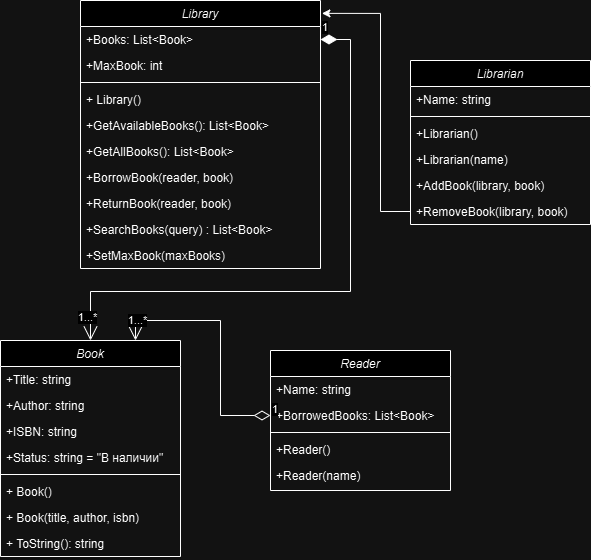

The diagram above was exported from draw.io. Its source (the exported page's mxGraphModel, read from the mxfile embedded in the PNG):
<mxGraphModel dx="1211" dy="640" grid="1" gridSize="10" guides="1" tooltips="1" connect="1" arrows="1" fold="1" page="1" pageScale="1" pageWidth="827" pageHeight="1169" math="0" shadow="0">
  <root>
    <mxCell id="WIyWlLk6GJQsqaUBKTNV-0" />
    <mxCell id="WIyWlLk6GJQsqaUBKTNV-1" parent="WIyWlLk6GJQsqaUBKTNV-0" />
    <mxCell id="zkfFHV4jXpPFQw0GAbJ--0" value="Book" style="swimlane;fontStyle=2;align=center;verticalAlign=top;childLayout=stackLayout;horizontal=1;startSize=26;horizontalStack=0;resizeParent=1;resizeLast=0;collapsible=1;marginBottom=0;rounded=0;shadow=0;strokeWidth=1;" parent="WIyWlLk6GJQsqaUBKTNV-1" vertex="1">
      <mxGeometry x="130" y="400" width="180" height="216" as="geometry">
        <mxRectangle x="230" y="140" width="160" height="26" as="alternateBounds" />
      </mxGeometry>
    </mxCell>
    <mxCell id="zkfFHV4jXpPFQw0GAbJ--1" value="+Title: string" style="text;align=left;verticalAlign=top;spacingLeft=4;spacingRight=4;overflow=hidden;rotatable=0;points=[[0,0.5],[1,0.5]];portConstraint=eastwest;" parent="zkfFHV4jXpPFQw0GAbJ--0" vertex="1">
      <mxGeometry y="26" width="180" height="26" as="geometry" />
    </mxCell>
    <mxCell id="zkfFHV4jXpPFQw0GAbJ--2" value="+Author: string" style="text;align=left;verticalAlign=top;spacingLeft=4;spacingRight=4;overflow=hidden;rotatable=0;points=[[0,0.5],[1,0.5]];portConstraint=eastwest;rounded=0;shadow=0;html=0;" parent="zkfFHV4jXpPFQw0GAbJ--0" vertex="1">
      <mxGeometry y="52" width="180" height="26" as="geometry" />
    </mxCell>
    <mxCell id="zkfFHV4jXpPFQw0GAbJ--3" value="+ISBN: string" style="text;align=left;verticalAlign=top;spacingLeft=4;spacingRight=4;overflow=hidden;rotatable=0;points=[[0,0.5],[1,0.5]];portConstraint=eastwest;rounded=0;shadow=0;html=0;" parent="zkfFHV4jXpPFQw0GAbJ--0" vertex="1">
      <mxGeometry y="78" width="180" height="26" as="geometry" />
    </mxCell>
    <mxCell id="lX32xkKXTtSyA406mIQf-0" value="+Status: string = &quot;В наличии&quot;" style="text;align=left;verticalAlign=top;spacingLeft=4;spacingRight=4;overflow=hidden;rotatable=0;points=[[0,0.5],[1,0.5]];portConstraint=eastwest;rounded=0;shadow=0;html=0;" parent="zkfFHV4jXpPFQw0GAbJ--0" vertex="1">
      <mxGeometry y="104" width="180" height="26" as="geometry" />
    </mxCell>
    <mxCell id="zkfFHV4jXpPFQw0GAbJ--4" value="" style="line;html=1;strokeWidth=1;align=left;verticalAlign=middle;spacingTop=-1;spacingLeft=3;spacingRight=3;rotatable=0;labelPosition=right;points=[];portConstraint=eastwest;" parent="zkfFHV4jXpPFQw0GAbJ--0" vertex="1">
      <mxGeometry y="130" width="180" height="8" as="geometry" />
    </mxCell>
    <mxCell id="lX32xkKXTtSyA406mIQf-8" value="+ Book()" style="text;align=left;verticalAlign=top;spacingLeft=4;spacingRight=4;overflow=hidden;rotatable=0;points=[[0,0.5],[1,0.5]];portConstraint=eastwest;" parent="zkfFHV4jXpPFQw0GAbJ--0" vertex="1">
      <mxGeometry y="138" width="180" height="26" as="geometry" />
    </mxCell>
    <mxCell id="zkfFHV4jXpPFQw0GAbJ--5" value="+ Book(title, author, isbn)" style="text;align=left;verticalAlign=top;spacingLeft=4;spacingRight=4;overflow=hidden;rotatable=0;points=[[0,0.5],[1,0.5]];portConstraint=eastwest;" parent="zkfFHV4jXpPFQw0GAbJ--0" vertex="1">
      <mxGeometry y="164" width="180" height="26" as="geometry" />
    </mxCell>
    <mxCell id="lX32xkKXTtSyA406mIQf-9" value="+ ToString(): string" style="text;align=left;verticalAlign=top;spacingLeft=4;spacingRight=4;overflow=hidden;rotatable=0;points=[[0,0.5],[1,0.5]];portConstraint=eastwest;" parent="zkfFHV4jXpPFQw0GAbJ--0" vertex="1">
      <mxGeometry y="190" width="180" height="26" as="geometry" />
    </mxCell>
    <mxCell id="lX32xkKXTtSyA406mIQf-1" value="Reader" style="swimlane;fontStyle=2;align=center;verticalAlign=top;childLayout=stackLayout;horizontal=1;startSize=26;horizontalStack=0;resizeParent=1;resizeLast=0;collapsible=1;marginBottom=0;rounded=0;shadow=0;strokeWidth=1;" parent="WIyWlLk6GJQsqaUBKTNV-1" vertex="1">
      <mxGeometry x="400" y="410" width="180" height="140" as="geometry">
        <mxRectangle x="230" y="140" width="160" height="26" as="alternateBounds" />
      </mxGeometry>
    </mxCell>
    <mxCell id="lX32xkKXTtSyA406mIQf-2" value="+Name: string" style="text;align=left;verticalAlign=top;spacingLeft=4;spacingRight=4;overflow=hidden;rotatable=0;points=[[0,0.5],[1,0.5]];portConstraint=eastwest;" parent="lX32xkKXTtSyA406mIQf-1" vertex="1">
      <mxGeometry y="26" width="180" height="26" as="geometry" />
    </mxCell>
    <mxCell id="lX32xkKXTtSyA406mIQf-3" value="+BorrowedBooks: List&lt;Book&gt;" style="text;align=left;verticalAlign=top;spacingLeft=4;spacingRight=4;overflow=hidden;rotatable=0;points=[[0,0.5],[1,0.5]];portConstraint=eastwest;rounded=0;shadow=0;html=0;" parent="lX32xkKXTtSyA406mIQf-1" vertex="1">
      <mxGeometry y="52" width="180" height="26" as="geometry" />
    </mxCell>
    <mxCell id="lX32xkKXTtSyA406mIQf-6" value="" style="line;html=1;strokeWidth=1;align=left;verticalAlign=middle;spacingTop=-1;spacingLeft=3;spacingRight=3;rotatable=0;labelPosition=right;points=[];portConstraint=eastwest;" parent="lX32xkKXTtSyA406mIQf-1" vertex="1">
      <mxGeometry y="78" width="180" height="8" as="geometry" />
    </mxCell>
    <mxCell id="lX32xkKXTtSyA406mIQf-10" value="+Reader()" style="text;align=left;verticalAlign=top;spacingLeft=4;spacingRight=4;overflow=hidden;rotatable=0;points=[[0,0.5],[1,0.5]];portConstraint=eastwest;" parent="lX32xkKXTtSyA406mIQf-1" vertex="1">
      <mxGeometry y="86" width="180" height="26" as="geometry" />
    </mxCell>
    <mxCell id="lX32xkKXTtSyA406mIQf-7" value="+Reader(name)" style="text;align=left;verticalAlign=top;spacingLeft=4;spacingRight=4;overflow=hidden;rotatable=0;points=[[0,0.5],[1,0.5]];portConstraint=eastwest;" parent="lX32xkKXTtSyA406mIQf-1" vertex="1">
      <mxGeometry y="112" width="180" height="26" as="geometry" />
    </mxCell>
    <mxCell id="lX32xkKXTtSyA406mIQf-12" value="Librarian" style="swimlane;fontStyle=2;align=center;verticalAlign=top;childLayout=stackLayout;horizontal=1;startSize=26;horizontalStack=0;resizeParent=1;resizeLast=0;collapsible=1;marginBottom=0;rounded=0;shadow=0;strokeWidth=1;" parent="WIyWlLk6GJQsqaUBKTNV-1" vertex="1">
      <mxGeometry x="540" y="120" width="180" height="164" as="geometry">
        <mxRectangle x="230" y="140" width="160" height="26" as="alternateBounds" />
      </mxGeometry>
    </mxCell>
    <mxCell id="lX32xkKXTtSyA406mIQf-13" value="+Name: string" style="text;align=left;verticalAlign=top;spacingLeft=4;spacingRight=4;overflow=hidden;rotatable=0;points=[[0,0.5],[1,0.5]];portConstraint=eastwest;" parent="lX32xkKXTtSyA406mIQf-12" vertex="1">
      <mxGeometry y="26" width="180" height="26" as="geometry" />
    </mxCell>
    <mxCell id="lX32xkKXTtSyA406mIQf-17" value="" style="line;html=1;strokeWidth=1;align=left;verticalAlign=middle;spacingTop=-1;spacingLeft=3;spacingRight=3;rotatable=0;labelPosition=right;points=[];portConstraint=eastwest;" parent="lX32xkKXTtSyA406mIQf-12" vertex="1">
      <mxGeometry y="52" width="180" height="8" as="geometry" />
    </mxCell>
    <mxCell id="lX32xkKXTtSyA406mIQf-19" value="+Librarian()" style="text;align=left;verticalAlign=top;spacingLeft=4;spacingRight=4;overflow=hidden;rotatable=0;points=[[0,0.5],[1,0.5]];portConstraint=eastwest;" parent="lX32xkKXTtSyA406mIQf-12" vertex="1">
      <mxGeometry y="60" width="180" height="26" as="geometry" />
    </mxCell>
    <mxCell id="lX32xkKXTtSyA406mIQf-18" value="+Librarian(name)" style="text;align=left;verticalAlign=top;spacingLeft=4;spacingRight=4;overflow=hidden;rotatable=0;points=[[0,0.5],[1,0.5]];portConstraint=eastwest;" parent="lX32xkKXTtSyA406mIQf-12" vertex="1">
      <mxGeometry y="86" width="180" height="26" as="geometry" />
    </mxCell>
    <mxCell id="lX32xkKXTtSyA406mIQf-20" value="+AddBook(library, book)" style="text;align=left;verticalAlign=top;spacingLeft=4;spacingRight=4;overflow=hidden;rotatable=0;points=[[0,0.5],[1,0.5]];portConstraint=eastwest;" parent="lX32xkKXTtSyA406mIQf-12" vertex="1">
      <mxGeometry y="112" width="180" height="26" as="geometry" />
    </mxCell>
    <mxCell id="lX32xkKXTtSyA406mIQf-21" value="+RemoveBook(library, book)" style="text;align=left;verticalAlign=top;spacingLeft=4;spacingRight=4;overflow=hidden;rotatable=0;points=[[0,0.5],[1,0.5]];portConstraint=eastwest;" parent="lX32xkKXTtSyA406mIQf-12" vertex="1">
      <mxGeometry y="138" width="180" height="26" as="geometry" />
    </mxCell>
    <mxCell id="lX32xkKXTtSyA406mIQf-22" value="Library" style="swimlane;fontStyle=2;align=center;verticalAlign=top;childLayout=stackLayout;horizontal=1;startSize=26;horizontalStack=0;resizeParent=1;resizeLast=0;collapsible=1;marginBottom=0;rounded=0;shadow=0;strokeWidth=1;" parent="WIyWlLk6GJQsqaUBKTNV-1" vertex="1">
      <mxGeometry x="210" y="60" width="240" height="268" as="geometry">
        <mxRectangle x="230" y="140" width="160" height="26" as="alternateBounds" />
      </mxGeometry>
    </mxCell>
    <mxCell id="lX32xkKXTtSyA406mIQf-23" value="+Books: List&lt;Book&gt;" style="text;align=left;verticalAlign=top;spacingLeft=4;spacingRight=4;overflow=hidden;rotatable=0;points=[[0,0.5],[1,0.5]];portConstraint=eastwest;" parent="lX32xkKXTtSyA406mIQf-22" vertex="1">
      <mxGeometry y="26" width="240" height="26" as="geometry" />
    </mxCell>
    <mxCell id="lX32xkKXTtSyA406mIQf-24" value="+MaxBook: int" style="text;align=left;verticalAlign=top;spacingLeft=4;spacingRight=4;overflow=hidden;rotatable=0;points=[[0,0.5],[1,0.5]];portConstraint=eastwest;rounded=0;shadow=0;html=0;" parent="lX32xkKXTtSyA406mIQf-22" vertex="1">
      <mxGeometry y="52" width="240" height="26" as="geometry" />
    </mxCell>
    <mxCell id="lX32xkKXTtSyA406mIQf-27" value="" style="line;html=1;strokeWidth=1;align=left;verticalAlign=middle;spacingTop=-1;spacingLeft=3;spacingRight=3;rotatable=0;labelPosition=right;points=[];portConstraint=eastwest;" parent="lX32xkKXTtSyA406mIQf-22" vertex="1">
      <mxGeometry y="78" width="240" height="8" as="geometry" />
    </mxCell>
    <mxCell id="lX32xkKXTtSyA406mIQf-28" value="+ Library()" style="text;align=left;verticalAlign=top;spacingLeft=4;spacingRight=4;overflow=hidden;rotatable=0;points=[[0,0.5],[1,0.5]];portConstraint=eastwest;" parent="lX32xkKXTtSyA406mIQf-22" vertex="1">
      <mxGeometry y="86" width="240" height="26" as="geometry" />
    </mxCell>
    <mxCell id="lX32xkKXTtSyA406mIQf-29" value="+GetAvailableBooks(): List&lt;Book&gt;" style="text;align=left;verticalAlign=top;spacingLeft=4;spacingRight=4;overflow=hidden;rotatable=0;points=[[0,0.5],[1,0.5]];portConstraint=eastwest;" parent="lX32xkKXTtSyA406mIQf-22" vertex="1">
      <mxGeometry y="112" width="240" height="26" as="geometry" />
    </mxCell>
    <mxCell id="lX32xkKXTtSyA406mIQf-30" value="+GetAllBooks(): List&lt;Book&gt;" style="text;align=left;verticalAlign=top;spacingLeft=4;spacingRight=4;overflow=hidden;rotatable=0;points=[[0,0.5],[1,0.5]];portConstraint=eastwest;" parent="lX32xkKXTtSyA406mIQf-22" vertex="1">
      <mxGeometry y="138" width="240" height="26" as="geometry" />
    </mxCell>
    <mxCell id="lX32xkKXTtSyA406mIQf-31" value="+BorrowBook(reader, book)" style="text;align=left;verticalAlign=top;spacingLeft=4;spacingRight=4;overflow=hidden;rotatable=0;points=[[0,0.5],[1,0.5]];portConstraint=eastwest;" parent="lX32xkKXTtSyA406mIQf-22" vertex="1">
      <mxGeometry y="164" width="240" height="26" as="geometry" />
    </mxCell>
    <mxCell id="lX32xkKXTtSyA406mIQf-32" value="+ReturnBook(reader, book)" style="text;align=left;verticalAlign=top;spacingLeft=4;spacingRight=4;overflow=hidden;rotatable=0;points=[[0,0.5],[1,0.5]];portConstraint=eastwest;" parent="lX32xkKXTtSyA406mIQf-22" vertex="1">
      <mxGeometry y="190" width="240" height="26" as="geometry" />
    </mxCell>
    <mxCell id="lX32xkKXTtSyA406mIQf-33" value="+SearchBooks(query) : List&lt;Book&gt;" style="text;align=left;verticalAlign=top;spacingLeft=4;spacingRight=4;overflow=hidden;rotatable=0;points=[[0,0.5],[1,0.5]];portConstraint=eastwest;" parent="lX32xkKXTtSyA406mIQf-22" vertex="1">
      <mxGeometry y="216" width="240" height="26" as="geometry" />
    </mxCell>
    <mxCell id="lX32xkKXTtSyA406mIQf-34" value="+SetMaxBook(maxBooks)" style="text;align=left;verticalAlign=top;spacingLeft=4;spacingRight=4;overflow=hidden;rotatable=0;points=[[0,0.5],[1,0.5]];portConstraint=eastwest;" parent="lX32xkKXTtSyA406mIQf-22" vertex="1">
      <mxGeometry y="242" width="240" height="26" as="geometry" />
    </mxCell>
    <mxCell id="lX32xkKXTtSyA406mIQf-36" style="edgeStyle=orthogonalEdgeStyle;rounded=0;orthogonalLoop=1;jettySize=auto;html=1;entryX=1.006;entryY=0.048;entryDx=0;entryDy=0;entryPerimeter=0;" parent="WIyWlLk6GJQsqaUBKTNV-1" source="lX32xkKXTtSyA406mIQf-21" target="lX32xkKXTtSyA406mIQf-22" edge="1">
      <mxGeometry relative="1" as="geometry">
        <Array as="points">
          <mxPoint x="510" y="271" />
          <mxPoint x="510" y="73" />
        </Array>
      </mxGeometry>
    </mxCell>
    <mxCell id="lX32xkKXTtSyA406mIQf-37" value="1" style="endArrow=open;html=1;endSize=12;startArrow=diamondThin;startSize=14;startFill=1;edgeStyle=orthogonalEdgeStyle;align=left;verticalAlign=bottom;rounded=0;entryX=0.5;entryY=0;entryDx=0;entryDy=0;exitX=1;exitY=0.5;exitDx=0;exitDy=0;" parent="WIyWlLk6GJQsqaUBKTNV-1" source="lX32xkKXTtSyA406mIQf-23" target="zkfFHV4jXpPFQw0GAbJ--0" edge="1">
      <mxGeometry x="-1" y="3" relative="1" as="geometry">
        <mxPoint x="630" y="350" as="sourcePoint" />
        <mxPoint x="350.0000000000002" y="660" as="targetPoint" />
        <Array as="points">
          <mxPoint x="480" y="99" />
          <mxPoint x="480" y="351" />
          <mxPoint x="220" y="351" />
        </Array>
      </mxGeometry>
    </mxCell>
    <mxCell id="WuqeVQWXn_cWveGTLplj-0" value="1...*" style="edgeLabel;html=1;align=center;verticalAlign=middle;resizable=0;points=[];" vertex="1" connectable="0" parent="lX32xkKXTtSyA406mIQf-37">
      <mxGeometry x="0.9215" y="-3" relative="1" as="geometry">
        <mxPoint as="offset" />
      </mxGeometry>
    </mxCell>
    <mxCell id="lX32xkKXTtSyA406mIQf-39" value="1" style="endArrow=open;html=1;endSize=12;startArrow=diamondThin;startSize=14;startFill=0;edgeStyle=orthogonalEdgeStyle;align=left;verticalAlign=bottom;rounded=0;exitX=0;exitY=0.5;exitDx=0;exitDy=0;entryX=0.75;entryY=0;entryDx=0;entryDy=0;" parent="WIyWlLk6GJQsqaUBKTNV-1" source="lX32xkKXTtSyA406mIQf-3" target="zkfFHV4jXpPFQw0GAbJ--0" edge="1">
      <mxGeometry x="-1" y="3" relative="1" as="geometry">
        <mxPoint x="580" y="480" as="sourcePoint" />
        <mxPoint x="740" y="480" as="targetPoint" />
        <Array as="points">
          <mxPoint x="350" y="475" />
          <mxPoint x="350" y="380" />
          <mxPoint x="265" y="380" />
        </Array>
      </mxGeometry>
    </mxCell>
    <mxCell id="WuqeVQWXn_cWveGTLplj-1" value="1...*" style="edgeLabel;html=1;align=center;verticalAlign=middle;resizable=0;points=[];" vertex="1" connectable="0" parent="lX32xkKXTtSyA406mIQf-39">
      <mxGeometry x="0.8272" relative="1" as="geometry">
        <mxPoint as="offset" />
      </mxGeometry>
    </mxCell>
  </root>
</mxGraphModel>